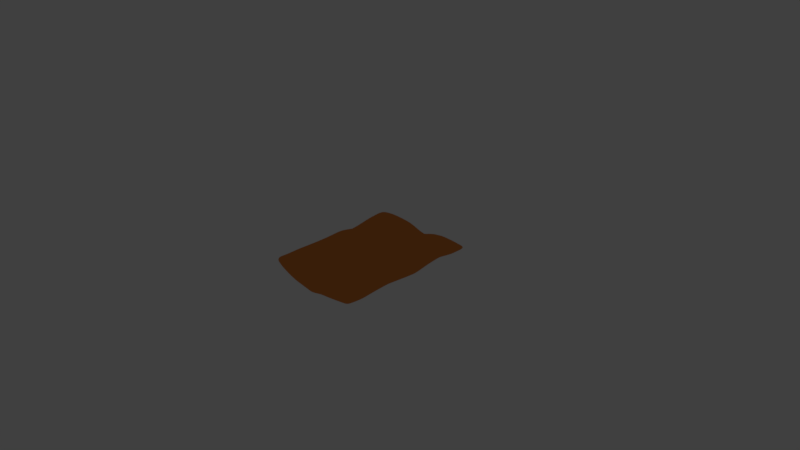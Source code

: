 # Source: blend.blend  (saved by Blender 2.79.0; exported with 4.5.12 LTS)
import bpy
from mathutils import Matrix  # noqa: F401  (used for matrix-valued properties, if any)

bpy.ops.wm.read_factory_settings(use_empty=True)
scene = bpy.context.scene
scene.name = 'Scene'

# ---- collections
col_collection_1 = bpy.data.collections.new('Collection 1'); scene.collection.children.link(col_collection_1)
col_collection_20 = bpy.data.collections.new('Collection 20'); scene.collection.children.link(col_collection_20)
col_collection_20.hide_render = True
col_collection_20.hide_viewport = True

# ---- materials (node trees are filled in below, after node groups)
mat_material_001 = bpy.data.materials.new('Material.001')
mat_material_001.alpha_threshold = 0.0
mat_material_001.use_transparent_shadow = False
mat_material_001.diffuse_color = (0.8, 0.2586, 0.05606, 1.0)
mat_material_001.roughness = 0.5

# ---- material node trees

# ---- world
world_world = bpy.data.worlds.new('World'); scene.world = world_world
world_world.color = (0.05088, 0.05088, 0.05088)
world_world.use_sun_shadow = False
world_world.sun_shadow_jitter_overblur = 0.0
world_world.cycles.sampling_method = 'MANUAL'

# ---- cameras
cam_camera = bpy.data.cameras.new('Camera')
cam_camera.clip_end = 100.0
cam_camera.lens = 35.0
cam_camera.sensor_width = 32.0
cam_camera.sensor_height = 18.0
cam_camera.ortho_scale = 7.314
cam_camera.dof.focus_distance = 0.0
cam_camera.dof.aperture_fstop = 128.0

# ---- lights
light_lamp = bpy.data.lights.new('Lamp', 'POINT')
light_lamp.transmission_factor = 0.0
light_lamp.cutoff_distance = 30.0
light_lamp.energy = 100.0
light_lamp.shadow_buffer_clip_start = 1.001
light_lamp.shadow_soft_size = 0.1
light_lamp.shadow_maximum_resolution = 0.006
light_lamp.use_absolute_resolution = True

# ---- meshes
me_grid = bpy.data.meshes.new('Grid')
me_grid.from_pydata([(-0.9652, -0.9144, 0.01991), (-0.7551, -0.9505, -0.01921), (-0.4909, -1.002, -0.04163), (-0.3218, -1.006, -0.07252), (-0.1075, -1.012, -0.06598), (0.1092, -1.009, -0.09583), (0.2877, -0.9999, -0.06634), (0.5135, -0.993, -0.04244), (0.7218, -0.9923, -0.03614), (0.9257, -0.9792, 0.002796), (-0.9723, -0.7328, -0.009259), (-0.6739, -0.7588, 0.1491), (-0.4591, -0.7676, 0.1503), (-0.2697, -0.7841, 0.142), (-0.09038, -0.8049, 0.1371), (0.1147, -0.7908, 0.08028), (0.3126, -0.7671, 0.1037), (0.5061, -0.7461, 0.1519), (0.7083, -0.7599, 0.1396), (0.9436, -0.7327, 0.01872), (-0.9603, -0.5268, -0.0297), (-0.6623, -0.545, 0.151), (-0.4581, -0.5786, 0.2308), (-0.2748, -0.6016, 0.2377), (-0.1003, -0.6256, 0.2421), (0.1086, -0.6076, 0.1811), (0.3095, -0.5762, 0.196), (0.5091, -0.5261, 0.1887), (0.7059, -0.5235, 0.1667), (0.9412, -0.5168, 0.02659), (-0.9695, -0.3305, -0.08817), (-0.6765, -0.3391, 0.142), (-0.4796, -0.3793, 0.2363), (-0.3017, -0.4227, 0.3361), (-0.1142, -0.4425, 0.3324), (0.1023, -0.4315, 0.2698), (0.3173, -0.3766, 0.2187), (0.5133, -0.32, 0.1963), (0.7134, -0.2948, 0.1769), (0.9417, -0.3073, 0.04371), (-0.9727, -0.1171, -0.09566), (-0.7016, -0.1375, 0.136), (-0.5109, -0.181, 0.2394), (-0.3257, -0.2203, 0.3309), (-0.123, -0.2382, 0.3644), (0.1013, -0.2242, 0.3019), (0.3155, -0.1785, 0.2381), (0.5159, -0.1231, 0.1914), (0.7163, -0.08246, 0.1731), (0.9689, -0.08408, 0.03672), (-0.9977, 0.1053, -0.09706), (-0.7249, 0.08779, 0.08549), (-0.5212, 0.04673, 0.1908), (-0.337, 0.008887, 0.2788), (-0.1297, -0.003838, 0.3073), (0.09075, 0.0114, 0.2647), (0.2989, 0.05923, 0.1869), (0.5027, 0.1103, 0.1515), (0.7154, 0.1221, 0.1474), (0.9659, 0.1397, 0.02375), (-1.01, 0.3207, -0.07296), (-0.7289, 0.3039, 0.1123), (-0.5194, 0.268, 0.21), (-0.317, 0.2544, 0.2388), (-0.1269, 0.2424, 0.2589), (0.07709, 0.2717, 0.1769), (0.2719, 0.3032, 0.1692), (0.4776, 0.3512, 0.1715), (0.6968, 0.3641, 0.1796), (0.95, 0.3435, 0.05809), (-1.014, 0.5468, -0.05264), (-0.73, 0.515, 0.1619), (-0.5041, 0.5032, 0.2003), (-0.3031, 0.4964, 0.2098), (-0.122, 0.4961, 0.1889), (0.07191, 0.5344, 0.1268), (0.2682, 0.5665, 0.1354), (0.4733, 0.5846, 0.1804), (0.686, 0.5903, 0.2035), (0.9385, 0.5796, 0.08213), (-0.9838, 0.7717, -0.007648), (-0.7374, 0.7324, 0.1806), (-0.5094, 0.7258, 0.2067), (-0.2932, 0.7322, 0.181), (-0.09187, 0.7422, 0.1342), (0.1102, 0.7684, 0.08714), (0.295, 0.7904, 0.1018), (0.4853, 0.8044, 0.1558), (0.6976, 0.8081, 0.1778), (0.9505, 0.8046, 0.04521), (-0.9752, 0.9931, 0.00728), (-0.7525, 0.9764, 0.04194), (-0.4909, 0.9671, 0.0448), (-0.2689, 0.9725, 0.03329), (-0.0545, 0.9945, -0.03955), (0.1189, 1.014, -0.07755), (0.3089, 1.03, -0.0584), (0.5255, 1.035, -0.03415), (0.7235, 1.039, 0.00711), (0.9353, 1.033, 0.01529), (-0.9684, -0.7079, -0.06695), (-0.9394, -0.9503, -0.02598), (-0.735, -0.9791, -0.06592), (-0.7452, -0.7483, -0.0959), (-0.517, -0.9785, -0.1132), (-0.5429, -0.7562, -0.09988), (-0.3064, -0.9906, -0.1301), (-0.3526, -0.7724, -0.1092), (-0.08731, -1.01, -0.1316), (-0.169, -0.7932, -0.1133), (0.1063, -1.013, -0.1429), (0.06013, -0.7847, -0.1496), (0.3012, -0.9861, -0.1181), (0.2875, -0.7591, -0.125), (0.517, -0.9781, -0.1056), (0.4835, -0.72, -0.1416), (0.7311, -0.9743, -0.07249), (0.7187, -0.7165, -0.1095), (0.9773, -0.9968, -0.02996), (0.948, -0.7392, -0.06706), (-0.9785, -0.4971, -0.09067), (0.9391, -0.5124, -0.04616), (-0.9941, -0.3083, -0.1352), (0.9551, -0.2996, -0.01351), (-1.014, -0.08444, -0.1718), (0.9577, -0.08139, -0.0324), (-1.011, 0.1159, -0.1746), (0.9686, 0.1419, -0.04076), (-0.9796, 0.3249, -0.1585), (-0.7731, 0.3131, -0.1238), (0.957, 0.3597, -0.003321), (-0.9681, 0.5382, -0.1232), (-0.7365, 0.5216, -0.05886), (0.2802, 0.5538, -0.1303), (0.4852, 0.5472, -0.1545), (0.6966, 0.5716, -0.08128), (0.9327, 0.6017, 0.007838), (-0.9617, 0.7533, -0.09474), (-0.7261, 0.7382, -0.03463), (0.3075, 0.7777, -0.1636), (0.4945, 0.7759, -0.1386), (0.7082, 0.7894, -0.107), (0.943, 0.8169, -0.0244), (-0.9893, 0.9947, -0.04531), (-0.747, 0.9782, -0.008004), (-0.5061, 0.9728, 0.004076), (-0.2838, 0.9697, -0.0192), (-0.07971, 0.9865, -0.08056), (0.1235, 1.004, -0.1315), (0.311, 1.026, -0.1078), (0.5242, 1.033, -0.07001), (0.7283, 1.031, -0.06008), (0.9484, 1.027, -0.02134), (-0.4465, -0.6125, -0.1726), (-0.6201, -0.5616, -0.1634), (-0.2472, -0.6294, -0.1755), (0.01607, -0.613, -0.1502), (0.2496, -0.5775, -0.1583), (-0.6842, -0.3619, -0.1855), (-0.4927, -0.4242, -0.1823), (-0.335, -0.4253, -0.1726), (-0.08436, -0.415, -0.1416), (0.2047, -0.3648, -0.164), (-0.702, -0.1722, -0.2304), (-0.5326, -0.1499, -0.2239), (-0.3578, -0.1924, -0.2119), (-0.13, -0.1928, -0.197), (-0.6701, 0.08723, -0.2395), (-0.5026, 0.05315, -0.2452), (-0.3117, 0.04149, -0.223), (-0.09299, 0.03971, -0.2157), (-0.6173, 0.2962, -0.1852), (-0.4247, 0.2778, -0.2121), (-0.243, 0.2664, -0.1953), (0.001811, 0.3118, -0.2087), (0.4628, -0.5199, -0.1365), (0.6975, -0.5092, -0.1146), (0.4447, -0.3117, -0.14), (0.7018, -0.2904, -0.1362), (0.1393, -0.1631, -0.1401), (0.4319, -0.1137, -0.1509), (0.6974, -0.07754, -0.1431), (0.1867, 0.07062, -0.1671), (0.469, 0.1164, -0.1712), (0.7095, 0.1436, -0.1472), (0.2192, 0.3106, -0.1612), (0.4744, 0.355, -0.1383), (0.7008, 0.3671, -0.1263), (-0.8025, -0.5229, -0.1429), (-0.8422, -0.3152, -0.1559), (-0.8364, -0.1054, -0.2162), (-0.8066, 0.1097, -0.222), (-0.5361, 0.5012, -0.1163), (-0.3403, 0.4949, -0.1092), (-0.1598, 0.4951, -0.1317), (0.06256, 0.5314, -0.1827), (-0.5074, 0.7216, -0.09642), (-0.2913, 0.728, -0.1221), (-0.0877, 0.7523, -0.1223), (0.1065, 0.7943, -0.1673), (0.000829, -1.01, -0.0809), (0.01218, -0.7979, 0.1087), (0.004151, -0.6166, 0.2116), (-0.005931, -0.437, 0.3011), (-0.01084, -0.2312, 0.3332), (-0.01948, 0.003779, 0.286), (-0.0249, 0.257, 0.2179), (-0.02503, 0.5152, 0.1579), (0.009151, 0.7553, 0.1107), (0.0322, 1.004, -0.05855), (0.009503, -1.011, -0.1373), (-0.05444, -0.7889, -0.1314), (0.02189, 0.995, -0.106), (-0.1156, -0.6212, -0.1628), (-0.2097, -0.4202, -0.1571), (-0.2439, -0.1926, -0.2044), (-0.2024, 0.0406, -0.2194), (-0.1206, 0.2891, -0.202), (-0.04863, 0.5133, -0.1572), (0.009376, 0.7733, -0.1448), (0.1984, -1.004, -0.08108), (0.2137, -0.779, 0.09201), (0.209, -0.5919, 0.1885), (0.2098, -0.404, 0.2443), (0.2084, -0.2013, 0.27), (0.1948, 0.03531, 0.2258), (0.1745, 0.2874, 0.1731), (0.17, 0.5504, 0.1311), (0.2026, 0.7794, 0.09448), (0.2139, 1.022, -0.06798), (0.2037, -0.9994, -0.1305), (0.1738, -0.7719, -0.1373), (0.207, 0.786, -0.1655), (0.2172, 1.015, -0.1197), (0.1328, -0.5953, -0.1542), (0.06016, -0.3899, -0.1528), (0.00468, -0.178, -0.1685), (0.04687, 0.05517, -0.1914), (0.1105, 0.3112, -0.1849), (0.1714, 0.5426, -0.1565), (0.4006, -0.9964, -0.05439), (0.4093, -0.7566, 0.1278), (0.4093, -0.5512, 0.1923), (0.4153, -0.3483, 0.2075), (0.4157, -0.1508, 0.2148), (0.4008, 0.08476, 0.1692), (0.3748, 0.3272, 0.1703), (0.3707, 0.5755, 0.1579), (0.3901, 0.7974, 0.1288), (0.4172, 1.033, -0.04628), (0.4091, -0.9821, -0.1118), (0.3855, -0.7396, -0.1333), (0.3827, 0.5505, -0.1424), (0.401, 0.7768, -0.1511), (0.4176, 1.029, -0.08891), (0.3247, -0.3383, -0.152), (0.3562, -0.5487, -0.1474), (0.2856, -0.1384, -0.1455), (0.3279, 0.09349, -0.1691), (0.3468, 0.3328, -0.1497), (0.6176, -0.9927, -0.03929), (0.6072, -0.753, 0.1458), (0.6075, -0.5248, 0.1777), (0.6133, -0.3074, 0.1866), (0.6161, -0.1028, 0.1823), (0.609, 0.1162, 0.1494), (0.5872, 0.3576, 0.1755), (0.5796, 0.5874, 0.192), (0.5914, 0.8063, 0.1668), (0.6245, 1.037, -0.01352), (0.624, -0.9762, -0.08905), (0.6011, -0.7182, -0.1255), (0.5909, 0.5594, -0.1179), (0.6014, 0.7827, -0.1228), (0.6262, 1.032, -0.06505), (0.5802, -0.5146, -0.1256), (0.5732, -0.301, -0.1381), (0.5647, -0.09564, -0.147), (0.5893, 0.13, -0.1592), (0.5876, 0.361, -0.1323), (0.8238, -0.9858, -0.01667), (0.8259, -0.7463, 0.07917), (0.8236, -0.5201, 0.09667), (0.8275, -0.301, 0.1103), (0.8426, -0.08327, 0.1049), (0.8406, 0.1309, 0.08556), (0.8234, 0.3538, 0.1188), (0.8122, 0.585, 0.1428), (0.8241, 0.8064, 0.1115), (0.8294, 1.036, 0.0112), (0.8542, -0.9855, -0.05123), (0.8334, -0.7278, -0.08827), (0.8284, -0.295, -0.07487), (0.8183, -0.5108, -0.0804), (0.8147, 0.5867, -0.03672), (0.8256, 0.8032, -0.06568), (0.8383, 1.029, -0.04071), (0.8275, -0.07947, -0.08774), (0.839, 0.1428, -0.09396), (0.8289, 0.3634, -0.0648), (-0.2147, -1.009, -0.06925), (-0.18, -0.7945, 0.1396), (-0.1875, -0.6136, 0.2399), (-0.2079, -0.4326, 0.3342), (-0.2243, -0.2292, 0.3477), (-0.2334, 0.002525, 0.2931), (-0.2219, 0.2484, 0.2488), (-0.2126, 0.4963, 0.1994), (-0.1925, 0.7372, 0.1576), (-0.1617, 0.9835, -0.003133), (-0.1969, -1.0, -0.1309), (-0.2608, -0.7828, -0.1112), (-0.1817, 0.9781, -0.04988), (-0.3468, -0.621, -0.174), (-0.4139, -0.4247, -0.1775), (-0.4452, -0.1711, -0.2179), (-0.4071, 0.04732, -0.2341), (-0.3339, 0.2721, -0.2037), (-0.2501, 0.495, -0.1205), (-0.1895, 0.7402, -0.1222), (-0.4063, -1.004, -0.05707), (-0.3644, -0.7758, 0.1461), (-0.3665, -0.5901, 0.2343), (-0.3907, -0.401, 0.2862), (-0.4183, -0.2006, 0.2852), (-0.4291, 0.02781, 0.2348), (-0.4182, 0.2612, 0.2244), (-0.4036, 0.4998, 0.2051), (-0.4013, 0.729, 0.1939), (-0.3799, 0.9698, 0.03904), (-0.4117, -0.9845, -0.1217), (-0.4477, -0.7643, -0.1045), (-0.3949, 0.9712, -0.007561), (-0.5333, -0.5871, -0.168), (-0.5885, -0.3931, -0.1839), (-0.6173, -0.161, -0.2272), (-0.5863, 0.07019, -0.2423), (-0.521, 0.287, -0.1987), (-0.4382, 0.4981, -0.1128), (-0.3993, 0.7248, -0.1093), (-0.623, -0.9761, -0.03042), (-0.5665, -0.7632, 0.1497), (-0.5602, -0.5618, 0.1909), (-0.5781, -0.3592, 0.1891), (-0.6062, -0.1592, 0.1877), (-0.623, 0.06726, 0.1382), (-0.6242, 0.2859, 0.1612), (-0.6171, 0.5091, 0.1811), (-0.6234, 0.7291, 0.1937), (-0.6217, 0.9717, 0.04337), (-0.626, -0.9788, -0.08958), (-0.644, -0.7522, -0.09789), (-0.6363, 0.5114, -0.0876), (-0.6168, 0.7299, -0.06553), (-0.6265, 0.9755, -0.001964), (-0.7113, -0.5422, -0.1531), (-0.7632, -0.3386, -0.1707), (-0.7692, -0.1388, -0.2233), (-0.6952, 0.3046, -0.1545), (-0.7384, 0.09847, -0.2307), (-0.8602, -0.9325, 0.0003483), (-0.8231, -0.7458, 0.06991), (-0.8113, -0.5359, 0.06067), (-0.823, -0.3348, 0.0269), (-0.8372, -0.1273, 0.02017), (-0.8613, 0.09653, -0.005789), (-0.8696, 0.3123, 0.01966), (-0.8722, 0.5309, 0.05462), (-0.8606, 0.752, 0.08648), (-0.8639, 0.9848, 0.02461), (-0.8372, -0.9647, -0.04595), (-0.8568, -0.7281, -0.08143), (-0.8905, -0.51, -0.1168), (-0.9182, -0.3118, -0.1455), (-0.9253, -0.0949, -0.194), (-0.909, 0.1128, -0.1983), (-0.8764, 0.319, -0.1411), (-0.8523, 0.5299, -0.09103), (-0.8439, 0.7458, -0.06469), (-0.8681, 0.9865, -0.02666), (-0.9688, -0.8236, 0.005325), (-0.7145, -0.8547, 0.06493), (-0.475, -0.8846, 0.05433), (-0.2957, -0.8949, 0.03475), (-0.09896, -0.9084, 0.03556), (0.112, -0.8999, -0.007773), (0.3001, -0.8835, 0.0187), (0.5098, -0.8695, 0.05473), (0.7151, -0.8761, 0.05174), (0.9346, -0.856, 0.01076), (-0.9539, -0.8291, -0.04647), (-0.7401, -0.8637, -0.08091), (-0.5299, -0.8673, -0.1066), (-0.3295, -0.8815, -0.1196), (-0.1282, -0.9014, -0.1225), (0.08323, -0.8987, -0.1463), (0.2943, -0.8726, -0.1215), (0.5003, -0.849, -0.1236), (0.7249, -0.8454, -0.09098), (0.9626, -0.868, -0.04851), (-0.02247, -0.9001, -0.1344), (0.006505, -0.9042, 0.01389), (0.1888, -0.8857, -0.1339), (0.2061, -0.8917, 0.005463), (0.3973, -0.8608, -0.1226), (0.4049, -0.8765, 0.03671), (0.6126, -0.8472, -0.1073), (0.6124, -0.8728, 0.05323), (0.8438, -0.8567, -0.06975), (0.8249, -0.866, 0.03125), (-0.2288, -0.8915, -0.121), (-0.1974, -0.9016, 0.03515), (-0.4297, -0.8744, -0.1131), (-0.3854, -0.8898, 0.04454), (-0.635, -0.8655, -0.09374), (-0.5948, -0.8697, 0.05963), (-0.847, -0.8464, -0.06369), (-0.8417, -0.8391, 0.03513), (-0.9663, -0.6298, -0.01948), (-0.6681, -0.6519, 0.1501), (-0.4586, -0.6731, 0.1906), (-0.2723, -0.6928, 0.1898), (-0.09532, -0.7152, 0.1896), (0.1117, -0.6992, 0.1307), (0.311, -0.6717, 0.1499), (0.5076, -0.6361, 0.1703), (0.7071, -0.6417, 0.1532), (0.9424, -0.6248, 0.02266), (-0.9734, -0.6025, -0.07881), (0.0381, -0.6988, -0.1499), (0.2686, -0.6683, -0.1416), (0.4732, -0.6199, -0.139), (0.9436, -0.6258, -0.05661), (0.7081, -0.6129, -0.1121), (-0.7738, -0.6356, -0.1194), (-0.5815, -0.6589, -0.1316), (-0.3996, -0.6924, -0.1409), (-0.2081, -0.7113, -0.1444), (-0.08499, -0.7051, -0.1471), (0.008166, -0.7072, 0.1601), (0.1533, -0.6836, -0.1458), (0.2113, -0.6854, 0.1403), (0.3709, -0.6441, -0.1403), (0.4093, -0.6539, 0.1601), (0.5906, -0.6164, -0.1255), (0.6074, -0.6389, 0.1617), (0.8258, -0.6193, -0.08433), (0.8248, -0.6332, 0.08792), (-0.3038, -0.7019, -0.1426), (-0.1838, -0.704, 0.1897), (-0.4905, -0.6757, -0.1363), (-0.3654, -0.683, 0.1902), (-0.6776, -0.6472, -0.1255), (-0.5634, -0.6625, 0.1703), (-0.8736, -0.6191, -0.09909), (-0.8172, -0.6408, 0.06529), (-0.9649, -0.4287, -0.05894), (-0.6694, -0.442, 0.1465), (-0.4689, -0.4789, 0.2336), (-0.2883, -0.5121, 0.2869), (-0.1072, -0.534, 0.2873), (0.1054, -0.5195, 0.2254), (0.3134, -0.4764, 0.2073), (0.5112, -0.423, 0.1925), (0.7096, -0.4091, 0.1718), (0.9414, -0.4121, 0.03515), (-0.9863, -0.4027, -0.1129), (0.9471, -0.406, -0.02984), (-0.6521, -0.4618, -0.1744), (-0.4696, -0.5183, -0.1775), (-0.2911, -0.5273, -0.1741), (-0.03414, -0.514, -0.1459), (0.2271, -0.4712, -0.1611), (0.4537, -0.4158, -0.1382), (0.6996, -0.3998, -0.1254), (-0.8224, -0.419, -0.1494), (-0.1626, -0.5207, -0.16), (-0.00089, -0.5268, 0.2564), (0.0965, -0.4926, -0.1535), (0.2094, -0.498, 0.2164), (0.3404, -0.4435, -0.1497), (0.4123, -0.4497, 0.1999), (0.5767, -0.4078, -0.1318), (0.6104, -0.4161, 0.1822), (0.8234, -0.4029, -0.07763), (0.8255, -0.4106, 0.1035), (-0.3804, -0.5228, -0.1758), (-0.1977, -0.5231, 0.2871), (-0.5609, -0.4901, -0.176), (-0.3786, -0.4955, 0.2602), (-0.7373, -0.4404, -0.1619), (-0.5691, -0.4605, 0.19), (-0.9043, -0.4109, -0.1311), (-0.8171, -0.4353, 0.04378), (-0.9711, -0.2238, -0.09191), (-0.689, -0.2383, 0.139), (-0.4953, -0.2801, 0.2379), (-0.3137, -0.3215, 0.3335), (-0.1186, -0.3403, 0.3484), (0.1018, -0.3279, 0.2859), (0.3164, -0.2775, 0.2284), (0.5146, -0.2216, 0.1938), (0.7148, -0.1886, 0.175), (0.9553, -0.1957, 0.04022), (-1.004, -0.1964, -0.1535), (0.9564, -0.1905, -0.02296), (-0.6931, -0.2671, -0.2079), (-0.5127, -0.287, -0.2031), (-0.3464, -0.3088, -0.1922), (-0.1072, -0.3039, -0.1693), (0.4383, -0.2127, -0.1455), (0.6996, -0.184, -0.1397), (0.172, -0.264, -0.152), (-0.8393, -0.2103, -0.186), (-0.2268, -0.3064, -0.1808), (-0.008383, -0.3341, 0.3171), (0.03242, -0.284, -0.1606), (0.2091, -0.3027, 0.2571), (0.3051, -0.2383, -0.1487), (0.4155, -0.2495, 0.2111), (0.5689, -0.1983, -0.1426), (0.6147, -0.2051, 0.1844), (0.828, -0.1872, -0.08131), (0.835, -0.1922, 0.1076), (-0.4295, -0.2979, -0.1977), (-0.2161, -0.3309, 0.341), (-0.6029, -0.277, -0.2055), (-0.4045, -0.3008, 0.2857), (-0.7662, -0.2387, -0.197), (-0.5921, -0.2592, 0.1884), (-0.9217, -0.2033, -0.1697), (-0.8301, -0.2311, 0.02353), (-0.9852, -0.005904, -0.09636), (-0.7132, -0.02486, 0.1107), (-0.516, -0.06712, 0.2151), (-0.3313, -0.1057, 0.3049), (-0.1263, -0.121, 0.3359), (0.09602, -0.1064, 0.2833), (0.3072, -0.05961, 0.2125), (0.5093, -0.006414, 0.1714), (0.7158, 0.01982, 0.1602), (0.9674, 0.02782, 0.03024), (-1.013, 0.01574, -0.1732), (0.9631, 0.03023, -0.03658), (-0.686, -0.04247, -0.2349), (-0.5176, -0.04836, -0.2346), (-0.3348, -0.07545, -0.2174), (-0.1115, -0.07657, -0.2063), (0.163, -0.04625, -0.1536), (0.4505, 0.001314, -0.1611), (0.7035, 0.03305, -0.1451), (-0.8215, 0.002174, -0.2191), (-0.2231, -0.07601, -0.2119), (-0.01516, -0.1137, 0.3096), (0.02578, -0.06141, -0.18), (0.2016, -0.08301, 0.2479), (0.3067, -0.02247, -0.1573), (0.4083, -0.03301, 0.192), (0.577, 0.01718, -0.1531), (0.6126, 0.006701, 0.1658), (0.8333, 0.03164, -0.09085), (0.8416, 0.02382, 0.09523), (-0.4262, -0.06191, -0.226), (-0.2288, -0.1133, 0.3204), (-0.6018, -0.04541, -0.2348), (-0.4237, -0.0864, 0.26), (-0.7538, -0.02015, -0.227), (-0.6146, -0.04599, 0.1629), (-0.9171, 0.008959, -0.1961), (-0.8492, -0.01538, 0.007188), (-1.004, 0.213, -0.08501), (-0.7269, 0.1958, 0.09889), (-0.5203, 0.1574, 0.2004), (-0.327, 0.1317, 0.2588), (-0.1283, 0.1193, 0.2831), (0.08392, 0.1415, 0.2208), (0.2854, 0.1812, 0.178), (0.4902, 0.2307, 0.1615), (0.7061, 0.2431, 0.1635), (0.9579, 0.2416, 0.04092), (-0.9955, 0.2204, -0.1666), (0.9628, 0.2508, -0.02204), (-0.6437, 0.1917, -0.2123), (-0.4636, 0.1655, -0.2287), (-0.2774, 0.1539, -0.2092), (-0.04559, 0.1758, -0.2122), (0.203, 0.1906, -0.1641), (0.4717, 0.2357, -0.1547), (0.7052, 0.2554, -0.1367), (-0.7899, 0.2114, -0.1729), (-0.1615, 0.1648, -0.2107), (-0.02219, 0.1304, 0.252), (0.07869, 0.1832, -0.1882), (0.1847, 0.1614, 0.1994), (0.3373, 0.2131, -0.1594), (0.3878, 0.206, 0.1698), (0.5884, 0.2455, -0.1457), (0.5981, 0.2369, 0.1625), (0.834, 0.2531, -0.07938), (0.832, 0.2424, 0.1022), (-0.3705, 0.1597, -0.2189), (-0.2277, 0.1255, 0.2709), (-0.5537, 0.1786, -0.2205), (-0.4237, 0.1445, 0.2296), (-0.7168, 0.2016, -0.1926), (-0.6236, 0.1766, 0.1497), (-0.8927, 0.2159, -0.1697), (-0.8654, 0.2044, 0.006938), (-1.012, 0.4338, -0.0628), (-0.7295, 0.4094, 0.1371), (-0.5118, 0.3856, 0.2052), (-0.3101, 0.3754, 0.2243), (-0.1244, 0.3693, 0.2239), (0.0745, 0.403, 0.1519), (0.27, 0.4348, 0.1523), (0.4755, 0.4679, 0.176), (0.6914, 0.4772, 0.1915), (0.9442, 0.4616, 0.07011), (-0.9739, 0.4316, -0.1408), (-0.7548, 0.4173, -0.09131), (0.6987, 0.4693, -0.1038), (0.9448, 0.4807, 0.002259), (0.03218, 0.4216, -0.1957), (-0.2014, 0.3807, -0.1635), (-0.3825, 0.3864, -0.1607), (-0.5767, 0.3987, -0.1507), (0.4798, 0.4511, -0.1464), (0.2497, 0.4322, -0.1457), (-0.08462, 0.4012, -0.1796), (-0.02497, 0.3861, 0.1879), (0.1409, 0.4269, -0.1707), (0.1723, 0.4189, 0.1521), (0.3647, 0.4417, -0.1461), (0.3728, 0.4514, 0.1641), (0.5893, 0.4602, -0.1251), (0.5834, 0.4725, 0.1837), (0.8218, 0.475, -0.05076), (0.8178, 0.4694, 0.1308), (-0.292, 0.3835, -0.1621), (-0.2173, 0.3723, 0.2241), (-0.4796, 0.3926, -0.1557), (-0.4109, 0.3805, 0.2147), (-0.6658, 0.408, -0.121), (-0.6206, 0.3975, 0.1711), (-0.8643, 0.4245, -0.1161), (-0.8709, 0.4216, 0.03714), (-0.9991, 0.6593, -0.03014), (-0.7337, 0.6237, 0.1712), (-0.5067, 0.6145, 0.2035), (-0.2982, 0.6143, 0.1954), (-0.1069, 0.6192, 0.1616), (0.09104, 0.6514, 0.107), (0.2816, 0.6785, 0.1186), (0.4793, 0.6945, 0.1681), (0.6918, 0.6992, 0.1906), (0.9445, 0.6921, 0.06367), (-0.9649, 0.6458, -0.109), (-0.7313, 0.6299, -0.04675), (0.2938, 0.6657, -0.147), (0.4898, 0.6616, -0.1466), (0.7024, 0.6805, -0.09412), (0.9378, 0.7093, -0.008283), (-0.5218, 0.6114, -0.1064), (-0.3158, 0.6114, -0.1156), (-0.1238, 0.6237, -0.127), (0.08451, 0.6629, -0.175), (-0.01963, 0.6433, -0.151), (-0.007941, 0.6353, 0.1343), (0.1892, 0.6643, -0.161), (0.1863, 0.6649, 0.1128), (0.3918, 0.6636, -0.1468), (0.3804, 0.6865, 0.1434), (0.5961, 0.671, -0.1204), (0.5855, 0.6968, 0.1794), (0.8201, 0.6949, -0.0512), (0.8181, 0.6957, 0.1272), (-0.2198, 0.6176, -0.1213), (-0.2026, 0.6167, 0.1785), (-0.4188, 0.6114, -0.111), (-0.4025, 0.6144, 0.1995), (-0.6265, 0.6207, -0.07656), (-0.6202, 0.6191, 0.1874), (-0.8481, 0.6378, -0.07786), (-0.8664, 0.6415, 0.07055), (-0.9795, 0.8824, -0.0001839), (-0.745, 0.8544, 0.1113), (-0.5001, 0.8464, 0.1258), (-0.281, 0.8523, 0.1072), (-0.07319, 0.8684, 0.04733), (0.1145, 0.891, 0.004794), (0.3019, 0.9104, 0.02171), (0.5054, 0.9196, 0.06084), (0.7105, 0.9235, 0.09246), (0.9429, 0.9186, 0.03025), (-0.5067, 0.8472, -0.04617), (-0.9755, 0.874, -0.07003), (-0.7365, 0.8582, -0.02132), (-0.2875, 0.8488, -0.07065), (-0.08371, 0.8694, -0.1014), (0.115, 0.899, -0.1494), (0.3092, 0.9018, -0.1357), (0.5093, 0.9045, -0.1043), (0.7182, 0.9105, -0.08352), (0.9457, 0.9219, -0.02287), (0.01563, 0.8842, -0.1254), (0.02068, 0.8797, 0.02606), (0.2121, 0.9004, -0.1426), (0.2082, 0.9007, 0.01325), (0.4093, 0.9031, -0.12), (0.4036, 0.915, 0.04128), (0.6138, 0.9075, -0.09392), (0.6079, 0.9216, 0.07665), (0.832, 0.9162, -0.0532), (0.8267, 0.9211, 0.06135), (-0.1856, 0.8591, -0.08604), (-0.1771, 0.8604, 0.07724), (-0.3971, 0.848, -0.05841), (-0.3906, 0.8494, 0.1165), (-0.6216, 0.8527, -0.03375), (-0.6225, 0.8504, 0.1185), (-0.856, 0.8661, -0.04567), (-0.8622, 0.8684, 0.05555)], [], [(417, 381, 11, 361), (415, 382, 12, 341), (413, 383, 13, 321), (411, 384, 14, 301), (401, 385, 15, 201), (403, 386, 16, 221), (405, 387, 17, 241), (407, 388, 18, 261), (409, 389, 19, 281), (455, 419, 21, 362), (453, 420, 22, 342), (451, 421, 23, 322), (449, 422, 24, 302), (439, 423, 25, 202), (441, 424, 26, 222), (443, 425, 27, 242), (445, 426, 28, 262), (447, 427, 29, 282), (493, 457, 31, 363), (491, 458, 32, 343), (489, 459, 33, 323), (487, 460, 34, 303), (477, 461, 35, 203), (479, 462, 36, 223), (481, 463, 37, 243), (483, 464, 38, 263), (485, 465, 39, 283), (531, 495, 41, 364), (529, 496, 42, 344), (527, 497, 43, 324), (525, 498, 44, 304), (515, 499, 45, 204), (517, 500, 46, 224), (519, 501, 47, 244), (521, 502, 48, 264), (523, 503, 49, 284), (569, 533, 51, 365), (567, 534, 52, 345), (565, 535, 53, 325), (563, 536, 54, 305), (553, 537, 55, 205), (555, 538, 56, 225), (557, 539, 57, 245), (559, 540, 58, 265), (561, 541, 59, 285), (607, 571, 61, 366), (605, 572, 62, 346), (603, 573, 63, 326), (601, 574, 64, 306), (591, 575, 65, 206), (593, 576, 66, 226), (595, 577, 67, 246), (597, 578, 68, 266), (599, 579, 69, 286), (645, 609, 71, 367), (643, 610, 72, 347), (641, 611, 73, 327), (639, 612, 74, 307), (629, 613, 75, 207), (631, 614, 76, 227), (633, 615, 77, 247), (635, 616, 78, 267), (637, 617, 79, 287), (683, 647, 81, 368), (681, 648, 82, 348), (679, 649, 83, 328), (677, 650, 84, 308), (667, 651, 85, 208), (669, 652, 86, 228), (671, 653, 87, 248), (673, 654, 88, 268), (675, 655, 89, 288), (721, 685, 91, 369), (719, 686, 92, 349), (717, 687, 93, 329), (715, 688, 94, 309), (705, 689, 95, 209), (707, 690, 96, 229), (709, 691, 97, 249), (711, 692, 98, 269), (713, 693, 99, 289), (416, 371, 103, 391), (414, 351, 105, 392), (412, 331, 107, 393), (410, 311, 109, 394), (400, 211, 111, 395), (402, 231, 113, 396), (404, 251, 115, 397), (406, 271, 117, 398), (408, 291, 119, 399), (454, 428, 120, 372), (440, 234, 157, 430), (442, 430, 157, 256), (444, 275, 176, 433), (446, 293, 121, 432), (492, 475, 188, 372), (530, 513, 189, 373), (568, 551, 190, 374), (606, 589, 191, 375), (484, 293, 176, 474), (644, 377, 132, 619), (636, 621, 130, 299), (682, 378, 138, 657), (680, 662, 192, 352), (638, 318, 194, 623), (640, 338, 193, 624), (668, 239, 195, 665), (670, 253, 140, 659), (672, 273, 141, 660), (674, 295, 142, 661), (720, 379, 144, 696), (718, 353, 138, 696), (716, 332, 146, 697), (714, 312, 147, 698), (704, 699, 199, 219), (706, 233, 149, 700), (708, 254, 150, 701), (710, 274, 151, 702), (712, 296, 152, 703), (249, 254, 149, 96), (693, 703, 152, 99), (309, 312, 146, 93), (579, 581, 130, 69), (465, 467, 123, 39), (320, 330, 106, 3), (280, 290, 118, 9), (220, 230, 112, 6), (360, 370, 102, 1), (300, 310, 108, 4), (289, 296, 151, 98), (229, 233, 148, 95), (617, 621, 136, 79), (503, 505, 125, 49), (269, 274, 150, 97), (655, 661, 142, 89), (494, 504, 122, 30), (380, 390, 101, 0), (369, 379, 143, 90), (646, 656, 131, 70), (532, 542, 124, 40), (240, 250, 114, 7), (418, 428, 100, 10), (200, 210, 110, 5), (340, 350, 104, 2), (260, 270, 116, 8), (329, 332, 145, 92), (684, 695, 137, 80), (570, 580, 126, 50), (456, 466, 120, 20), (389, 399, 119, 19), (209, 212, 147, 94), (349, 354, 144, 91), (608, 618, 128, 60), (541, 543, 127, 59), (427, 432, 121, 29), (488, 334, 159, 469), (486, 314, 160, 470), (476, 214, 161, 471), (478, 235, 162, 472), (526, 335, 164, 507), (524, 315, 165, 508), (514, 215, 166, 509), (564, 336, 168, 545), (562, 316, 169, 546), (552, 216, 170, 547), (602, 337, 172, 583), (600, 317, 173, 584), (590, 217, 174, 585), (480, 473, 175, 256), (482, 276, 178, 474), (518, 257, 180, 510), (516, 509, 166, 236), (520, 277, 181, 511), (554, 548, 179, 236), (556, 258, 183, 549), (558, 278, 184, 550), (592, 586, 182, 237), (594, 259, 186, 587), (596, 279, 187, 588), (452, 355, 154, 435), (450, 333, 153, 436), (448, 313, 155, 437), (438, 213, 156, 429), (490, 355, 188, 475), (528, 356, 189, 513), (566, 357, 190, 551), (604, 359, 191, 589), (678, 339, 197, 663), (676, 319, 198, 664), (666, 219, 199, 665), (642, 352, 192, 625), (522, 292, 178, 511), (560, 297, 181, 550), (598, 298, 184, 588), (634, 626, 134, 272), (632, 626, 186, 259), (630, 239, 133, 627), (628, 217, 173, 623), (622, 174, 217, 628), (664, 198, 219, 666), (437, 155, 213, 438), (584, 173, 217, 590), (546, 169, 216, 552), (508, 165, 215, 514), (470, 160, 214, 476), (95, 148, 212, 209), (4, 108, 210, 200), (698, 704, 219, 198), (394, 109, 211, 400), (688, 705, 209, 94), (650, 667, 208, 84), (612, 629, 207, 74), (574, 591, 206, 64), (536, 553, 205, 54), (498, 515, 204, 44), (460, 477, 203, 34), (422, 439, 202, 24), (384, 401, 201, 14), (622, 195, 239, 630), (585, 592, 237, 170), (547, 554, 236, 166), (512, 516, 236, 179), (471, 161, 235, 478), (96, 149, 233, 229), (5, 110, 230, 220), (699, 148, 233, 706), (658, 133, 239, 668), (429, 156, 234, 440), (395, 111, 231, 402), (689, 707, 229, 95), (651, 669, 228, 85), (613, 631, 227, 75), (575, 593, 226, 65), (537, 555, 225, 55), (499, 517, 224, 45), (461, 479, 223, 35), (423, 441, 222, 25), (385, 403, 221, 15), (627, 632, 259, 185), (586, 185, 259, 594), (548, 182, 258, 556), (512, 179, 257, 518), (472, 480, 256, 157), (6, 112, 250, 240), (97, 150, 254, 249), (700, 149, 254, 708), (658, 139, 253, 670), (431, 442, 256, 175), (396, 113, 251, 404), (690, 709, 249, 96), (652, 671, 248, 86), (614, 633, 247, 76), (576, 595, 246, 66), (538, 557, 245, 56), (500, 519, 244, 46), (462, 481, 243, 36), (424, 443, 242, 26), (386, 405, 241, 16), (620, 634, 272, 135), (587, 186, 279, 596), (549, 183, 278, 558), (510, 180, 277, 520), (473, 177, 276, 482), (7, 114, 270, 260), (98, 151, 274, 269), (701, 150, 274, 710), (659, 140, 273, 672), (431, 175, 275, 444), (397, 115, 271, 406), (691, 711, 269, 97), (653, 673, 268, 87), (615, 635, 267, 77), (577, 597, 266, 67), (539, 559, 265, 57), (501, 521, 264, 47), (463, 483, 263, 37), (425, 445, 262, 27), (387, 407, 261, 17), (581, 127, 298, 598), (543, 125, 297, 560), (505, 123, 292, 522), (99, 152, 296, 289), (8, 116, 290, 280), (702, 151, 296, 712), (660, 141, 295, 674), (620, 636, 299, 187), (467, 121, 293, 484), (433, 176, 293, 446), (398, 117, 291, 408), (692, 713, 289, 98), (654, 675, 288, 88), (616, 637, 287, 78), (578, 599, 286, 68), (540, 561, 285, 58), (502, 523, 284, 48), (464, 485, 283, 38), (426, 447, 282, 28), (388, 409, 281, 18), (663, 197, 319, 676), (436, 153, 313, 448), (583, 172, 317, 600), (545, 168, 316, 562), (507, 164, 315, 524), (469, 159, 314, 486), (3, 106, 310, 300), (94, 147, 312, 309), (697, 146, 312, 714), (624, 193, 318, 638), (393, 107, 311, 410), (687, 715, 309, 93), (649, 677, 308, 83), (611, 639, 307, 73), (573, 601, 306, 63), (535, 563, 305, 53), (497, 525, 304, 43), (459, 487, 303, 33), (421, 449, 302, 23), (383, 411, 301, 13), (662, 196, 339, 678), (435, 154, 333, 450), (582, 171, 337, 602), (544, 167, 336, 564), (506, 163, 335, 526), (468, 158, 334, 488), (93, 146, 332, 329), (2, 104, 330, 320), (694, 145, 332, 716), (625, 192, 338, 640), (392, 105, 331, 412), (686, 717, 329, 92), (648, 679, 328, 82), (610, 641, 327, 72), (572, 603, 326, 62), (534, 565, 325, 52), (496, 527, 324, 42), (458, 489, 323, 32), (420, 451, 322, 22), (382, 413, 321, 12), (619, 132, 352, 642), (582, 167, 359, 604), (544, 163, 357, 566), (506, 158, 356, 528), (468, 154, 355, 490), (434, 188, 355, 452), (92, 145, 354, 349), (1, 102, 350, 340), (694, 196, 353, 718), (657, 680, 352, 132), (391, 103, 351, 414), (685, 719, 349, 91), (647, 681, 348, 81), (609, 643, 347, 71), (571, 605, 346, 61), (533, 567, 345, 51), (495, 529, 344, 41), (457, 491, 343, 31), (419, 453, 342, 21), (381, 415, 341, 11), (91, 144, 379, 369), (0, 101, 370, 360), (695, 143, 379, 720), (656, 137, 378, 682), (618, 131, 377, 644), (580, 606, 375, 126), (542, 568, 374, 124), (504, 530, 373, 122), (466, 492, 372, 120), (434, 454, 372, 188), (390, 100, 371, 416), (684, 721, 369, 90), (646, 683, 368, 80), (608, 645, 367, 70), (570, 607, 366, 60), (532, 569, 365, 50), (494, 531, 364, 40), (456, 493, 363, 30), (418, 455, 362, 20), (380, 417, 361, 10), (0, 360, 417, 380), (101, 390, 416, 370), (1, 340, 415, 381), (102, 391, 414, 350), (2, 320, 413, 382), (104, 392, 412, 330), (3, 300, 411, 383), (106, 393, 410, 310), (8, 280, 409, 388), (116, 398, 408, 290), (7, 260, 407, 387), (114, 397, 406, 270), (6, 240, 405, 386), (112, 396, 404, 250), (5, 220, 403, 385), (110, 395, 402, 230), (4, 200, 401, 384), (108, 394, 400, 210), (9, 118, 399, 389), (10, 100, 390, 380), (290, 408, 399, 118), (270, 406, 398, 116), (250, 404, 397, 114), (230, 402, 396, 112), (210, 400, 395, 110), (310, 410, 394, 108), (330, 412, 393, 106), (350, 414, 392, 104), (370, 416, 391, 102), (280, 9, 389, 409), (260, 8, 388, 407), (240, 7, 387, 405), (220, 6, 386, 403), (200, 5, 385, 401), (300, 4, 384, 411), (320, 3, 383, 413), (340, 2, 382, 415), (360, 1, 381, 417), (10, 361, 455, 418), (103, 371, 454, 434), (11, 341, 453, 419), (103, 434, 452, 351), (12, 321, 451, 420), (105, 435, 450, 331), (13, 301, 449, 421), (107, 436, 448, 311), (18, 281, 447, 426), (117, 433, 446, 291), (17, 261, 445, 425), (115, 431, 444, 271), (16, 241, 443, 424), (115, 251, 442, 431), (15, 221, 441, 423), (111, 429, 440, 231), (14, 201, 439, 422), (109, 437, 438, 211), (211, 438, 429, 111), (311, 448, 437, 109), (331, 450, 436, 107), (351, 452, 435, 105), (19, 119, 432, 427), (20, 120, 428, 418), (291, 446, 432, 119), (271, 444, 433, 117), (251, 113, 430, 442), (231, 440, 430, 113), (371, 100, 428, 454), (281, 19, 427, 447), (261, 18, 426, 445), (241, 17, 425, 443), (221, 16, 424, 441), (201, 15, 423, 439), (301, 14, 422, 449), (321, 13, 421, 451), (341, 12, 420, 453), (361, 11, 419, 455), (20, 362, 493, 456), (122, 373, 492, 466), (21, 342, 491, 457), (158, 468, 490, 356), (22, 322, 489, 458), (154, 468, 488, 333), (23, 302, 487, 459), (153, 469, 486, 313), (28, 282, 485, 464), (123, 467, 484, 292), (27, 262, 483, 463), (175, 473, 482, 275), (26, 242, 481, 462), (162, 255, 480, 472), (25, 222, 479, 461), (156, 471, 478, 234), (24, 202, 477, 460), (155, 470, 476, 213), (356, 490, 475, 189), (275, 482, 474, 176), (255, 177, 473, 480), (234, 478, 472, 157), (213, 476, 471, 156), (313, 486, 470, 155), (333, 488, 469, 153), (30, 122, 466, 456), (29, 121, 467, 465), (292, 484, 474, 178), (373, 189, 475, 492), (282, 29, 465, 485), (262, 28, 464, 483), (242, 27, 463, 481), (222, 26, 462, 479), (202, 25, 461, 477), (302, 24, 460, 487), (322, 23, 459, 489), (342, 22, 458, 491), (362, 21, 457, 493), (30, 363, 531, 494), (124, 374, 530, 504), (31, 343, 529, 495), (163, 506, 528, 357), (32, 323, 527, 496), (158, 506, 526, 334), (33, 303, 525, 497), (159, 507, 524, 314), (38, 283, 523, 502), (125, 505, 522, 297), (37, 263, 521, 501), (177, 510, 520, 276), (36, 243, 519, 500), (162, 512, 518, 255), (35, 223, 517, 499), (162, 235, 516, 512), (34, 203, 515, 498), (160, 508, 514, 214), (297, 522, 511, 181), (357, 528, 513, 190), (276, 520, 511, 178), (235, 161, 509, 516), (255, 518, 510, 177), (214, 514, 509, 161), (314, 524, 508, 160), (334, 526, 507, 159), (40, 124, 504, 494), (39, 123, 505, 503), (374, 190, 513, 530), (283, 39, 503, 523), (263, 38, 502, 521), (243, 37, 501, 519), (223, 36, 500, 517), (203, 35, 499, 515), (303, 34, 498, 525), (323, 33, 497, 527), (343, 32, 496, 529), (363, 31, 495, 531), (40, 364, 569, 532), (126, 375, 568, 542), (41, 344, 567, 533), (167, 544, 566, 359), (42, 324, 565, 534), (163, 544, 564, 335), (43, 304, 563, 535), (164, 545, 562, 315), (48, 284, 561, 540), (127, 543, 560, 298), (47, 264, 559, 539), (180, 549, 558, 277), (46, 244, 557, 538), (179, 548, 556, 257), (45, 224, 555, 537), (170, 237, 554, 547), (44, 204, 553, 536), (165, 546, 552, 215), (298, 560, 550, 184), (359, 566, 551, 191), (277, 558, 550, 181), (257, 556, 549, 180), (237, 182, 548, 554), (215, 552, 547, 166), (315, 562, 546, 165), (335, 564, 545, 164), (49, 125, 543, 541), (50, 126, 542, 532), (375, 191, 551, 568), (284, 49, 541, 561), (264, 48, 540, 559), (244, 47, 539, 557), (224, 46, 538, 555), (204, 45, 537, 553), (304, 44, 536, 563), (324, 43, 535, 565), (344, 42, 534, 567), (364, 41, 533, 569), (50, 365, 607, 570), (128, 376, 606, 580), (51, 345, 605, 571), (171, 582, 604, 358), (52, 325, 603, 572), (167, 582, 602, 336), (53, 305, 601, 573), (168, 583, 600, 316), (58, 285, 599, 578), (130, 581, 598, 299), (57, 265, 597, 577), (183, 587, 596, 278), (56, 245, 595, 576), (182, 586, 594, 258), (55, 225, 593, 575), (174, 238, 592, 585), (54, 205, 591, 574), (169, 584, 590, 216), (299, 598, 588, 187), (358, 604, 589, 129), (278, 596, 588, 184), (258, 594, 587, 183), (238, 185, 586, 592), (216, 590, 585, 170), (316, 600, 584, 169), (336, 602, 583, 168), (60, 128, 580, 570), (59, 127, 581, 579), (376, 129, 589, 606), (285, 59, 579, 599), (265, 58, 578, 597), (245, 57, 577, 595), (225, 56, 576, 593), (205, 55, 575, 591), (305, 54, 574, 601), (325, 53, 573, 603), (345, 52, 572, 605), (365, 51, 571, 607), (60, 366, 645, 608), (128, 618, 644, 376), (61, 346, 643, 609), (129, 619, 642, 358), (62, 326, 641, 610), (171, 625, 640, 337), (63, 306, 639, 611), (172, 624, 638, 317), (68, 286, 637, 616), (135, 294, 636, 620), (67, 266, 635, 615), (187, 279, 634, 620), (66, 246, 633, 614), (133, 252, 632, 627), (65, 226, 631, 613), (174, 622, 630, 238), (64, 206, 629, 612), (195, 622, 628, 218), (218, 628, 623, 194), (238, 630, 627, 185), (252, 134, 626, 632), (279, 186, 626, 634), (358, 642, 625, 171), (70, 131, 618, 608), (69, 130, 621, 617), (337, 640, 624, 172), (317, 638, 623, 173), (294, 136, 621, 636), (376, 644, 619, 129), (286, 69, 617, 637), (266, 68, 616, 635), (246, 67, 615, 633), (226, 66, 614, 631), (206, 65, 613, 629), (306, 64, 612, 639), (326, 63, 611, 641), (346, 62, 610, 643), (366, 61, 609, 645), (70, 367, 683, 646), (131, 656, 682, 377), (71, 347, 681, 647), (138, 353, 680, 657), (72, 327, 679, 648), (192, 662, 678, 338), (73, 307, 677, 649), (193, 663, 676, 318), (78, 287, 675, 654), (135, 660, 674, 294), (77, 267, 673, 653), (134, 659, 672, 272), (76, 247, 671, 652), (133, 658, 670, 252), (75, 227, 669, 651), (139, 658, 668, 232), (74, 207, 667, 650), (194, 664, 666, 218), (218, 666, 665, 195), (318, 676, 664, 194), (338, 678, 663, 193), (80, 137, 656, 646), (79, 136, 661, 655), (294, 674, 661, 136), (272, 672, 660, 135), (252, 670, 659, 134), (232, 668, 665, 199), (353, 196, 662, 680), (377, 682, 657, 132), (287, 79, 655, 675), (267, 78, 654, 673), (247, 77, 653, 671), (227, 76, 652, 669), (207, 75, 651, 667), (307, 74, 650, 677), (327, 73, 649, 679), (347, 72, 648, 681), (367, 71, 647, 683), (80, 368, 721, 684), (137, 695, 720, 378), (81, 348, 719, 685), (145, 694, 718, 354), (82, 328, 717, 686), (196, 694, 716, 339), (83, 308, 715, 687), (197, 697, 714, 319), (88, 288, 713, 692), (141, 702, 712, 295), (87, 268, 711, 691), (140, 701, 710, 273), (86, 248, 709, 690), (139, 700, 708, 253), (85, 228, 707, 689), (199, 699, 706, 232), (84, 208, 705, 688), (147, 212, 704, 698), (90, 143, 695, 684), (89, 142, 703, 693), (295, 712, 703, 142), (273, 710, 702, 141), (253, 708, 701, 140), (232, 706, 700, 139), (212, 148, 699, 704), (319, 714, 698, 198), (339, 716, 697, 197), (354, 718, 696, 144), (378, 720, 696, 138), (288, 89, 693, 713), (268, 88, 692, 711), (248, 87, 691, 709), (228, 86, 690, 707), (208, 85, 689, 705), (308, 84, 688, 715), (328, 83, 687, 717), (348, 82, 686, 719), (368, 81, 685, 721)])
me_grid.materials.append(mat_material_001)
me_grid.use_remesh_preserve_volume = False
me_grid.use_remesh_preserve_attributes = False
me_grid.use_mirror_vertex_groups = False
me_grid.update()
me_grid_001 = bpy.data.meshes.new('Grid.001')
me_grid_001.from_pydata([], [], [])
me_grid_001.use_remesh_preserve_volume = False
me_grid_001.use_remesh_preserve_attributes = False
me_grid_001.use_mirror_vertex_groups = False
me_grid_001.update()
arm_armature = bpy.data.armatures.new('Armature')  # bones are not reproduced

# ---- objects
ob_armature = bpy.data.objects.new('Armature', arm_armature)
ob_grid = bpy.data.objects.new('Grid', me_grid)
ob_grid_001 = bpy.data.objects.new('Grid.001', me_grid_001)
ob_lamp = bpy.data.objects.new('Lamp', light_lamp)
ob_camera = bpy.data.objects.new('Camera', cam_camera)

# ---- transforms, parenting, visibility, modifiers, constraints
ob_armature.location = (0.0, 0.0, 0.0)
ob_armature.show_in_front = True
ob_armature.lineart.crease_threshold = 0.0
ob_grid.parent = ob_armature
ob_grid.location = (0.0, 0.0, 0.0)
ob_grid.scale = (0.7592, 1.0, 1.0)
ob_grid.lineart.crease_threshold = 0.0
_vg = ob_grid.vertex_groups.new(name='Group')
for _i, _w in zip([155, 213, 313, 437, 438, 448, 470, 476, 486], [0.9873, 0.4937, 0.4937, 0.4937, 0.2468, 0.2468, 0.4937, 0.2468, 0.2468]): _vg.add([_i], _w, 'REPLACE')
_vg = ob_grid.vertex_groups.new(name='Bone')
for _i, _w in zip([0, 1, 2, 3, 4, 5, 6, 7, 8, 9, 10, 11, 12, 13, 14, 15, 16, 17, 18, 19, 20, 21, 22, 23, 24, 25, 26, 27, 28, 29, 30, 31, 32, 33, 34, 35, 36, 37, 38, 39, 40, 41, 42, 43, 44, 45, 46, 47, 48, 49, 50, 51, 52, 53, 54, 55, 56, 57, 58, 59, 60, 61, 62, 63, 64, 65, 66, 67, 68, 69, 70, 71, 72, 73, 74, 75, 76, 77, 78, 79, 80, 81, 82, 83, 84, 85, 86, 87, 88, 89, 90, 91, 92, 93, 94, 95, 96, 97, 98, 99, 100, 101, 102, 103, 104, 105, 106, 107, 108, 109, 110, 111, 112, 113, 114, 115, 116, 117, 118, 119, 120, 121, 122, 123, 124, 125, 126, 127, 128, 129, 130, 131, 132, 133, 134, 135, 136, 137, 138, 139, 140, 141, 142, 143, 144, 145, 146, 147, 148, 149, 150, 151, 152, 153, 154, 155, 156, 157, 158, 159, 160, 161, 162, 163, 164, 165, 166, 167, 168, 169, 170, 171, 172, 173, 174, 175, 176, 177, 178, 179, 180, 181, 182, 183, 184, 185, 186, 187, 188, 189, 190, 191, 192, 193, 194, 195, 196, 197, 198, 199, 200, 201, 202, 203, 204, 205, 206, 207, 208, 209, 210, 211, 212, 213, 214, 215, 216, 217, 218, 219, 220, 221, 222, 223, 224, 225, 226, 227, 228, 229, 230, 231, 232, 233, 234, 235, 236, 237, 238, 239, 240, 241, 242, 243, 244, 245, 246, 247, 248, 249, 250, 251, 252, 253, 254, 255, 256, 257, 258, 259, 260, 261, 262, 263, 264, 265, 266, 267, 268, 269, 270, 271, 272, 273, 274, 275, 276, 277, 278, 279, 280, 281, 282, 283, 284, 285, 286, 287, 288, 289, 290, 291, 292, 293, 294, 295, 296, 297, 298, 299, 300, 301, 302, 303, 304, 305, 306, 307, 308, 309, 310, 311, 312, 313, 314, 315, 316, 317, 318, 319, 320, 321, 322, 323, 324, 325, 326, 327, 328, 329, 330, 331, 332, 333, 334, 335, 336, 337, 338, 339, 340, 341, 342, 343, 344, 345, 346, 347, 348, 349, 350, 351, 352, 353, 354, 355, 356, 357, 358, 359, 360, 361, 362, 363, 364, 365, 366, 367, 368, 369, 370, 371, 372, 373, 374, 375, 376, 377, 378, 379, 380, 381, 382, 383, 384, 385, 386, 387, 388, 389, 390, 391, 392, 393, 394, 395, 396, 397, 398, 399, 400, 401, 402, 403, 404, 405, 406, 407, 408, 409, 410, 411, 412, 413, 414, 415, 416, 417, 418, 419, 420, 421, 422, 423, 424, 425, 426, 427, 428, 429, 430, 431, 432, 433, 434, 435, 436, 437, 438, 439, 440, 441, 442, 443, 444, 445, 446, 447, 448, 449, 450, 451, 452, 453, 454, 455, 456, 457, 458, 459, 460, 461, 462, 463, 464, 465, 466, 467, 468, 469, 470, 471, 472, 473, 474, 475, 476, 477, 478, 479, 480, 481, 482, 483, 484, 485, 486, 487, 488, 489, 490, 491, 492, 493, 494, 495, 496, 497, 498, 499, 500, 501, 502, 503, 504, 505, 506, 507, 508, 509, 510, 511, 512, 513, 514, 515, 516, 517, 518, 519, 520, 521, 522, 523, 524, 525, 526, 527, 528, 529, 530, 531, 532, 533, 534, 535, 536, 537, 538, 539, 540, 541, 542, 543, 544, 545, 546, 547, 548, 549, 550, 551, 552, 553, 554, 555, 556, 557, 558, 559, 560, 561, 562, 563, 564, 565, 566, 567, 568, 569, 570, 571, 572, 573, 574, 575, 576, 577, 578, 579, 580, 581, 582, 583, 584, 585, 586, 587, 588, 589, 590, 591, 592, 593, 594, 595, 596, 597, 598, 599, 600, 601, 602, 603, 604, 605, 606, 607, 608, 609, 610, 611, 612, 613, 614, 615, 616, 617, 618, 619, 620, 621, 622, 623, 624, 625, 626, 627, 628, 629, 630, 631, 632, 633, 634, 635, 636, 637, 638, 639, 640, 641, 642, 643, 644, 645, 646, 647, 648, 649, 650, 651, 652, 653, 654, 655, 656, 657, 658, 659, 660, 661, 662, 663, 664, 665, 666, 667, 668, 669, 670, 671, 672, 673, 674, 675, 676, 677, 678, 679, 680, 681, 682, 683, 684, 685, 686, 687, 688, 689, 690, 691, 692, 693, 694, 695, 696, 697, 698, 699, 700, 701, 702, 703, 704, 705, 706, 707, 708, 709, 710, 711, 712, 713, 714, 715, 716, 717, 718, 719, 720, 721], [0.4598, 0.4521, 0.4504, 0.4547, 0.4521, 0.4632, 0.4599, 0.4599, 0.4668, 0.4739, 0.456, 0.3694, 0.3353, 0.323, 0.3223, 0.3332, 0.3385, 0.3529, 0.3916, 0.463, 0.4551, 0.3263, 0.285, 0.2698, 0.2663, 0.2717, 0.2838, 0.3077, 0.3558, 0.465, 0.4667, 0.3053, 0.2745, 0.2712, 0.2712, 0.2716, 0.2776, 0.2947, 0.3404, 0.4663, 0.4605, 0.2989, 0.301, 0.365, 0.4098, 0.4245, 0.346, 0.3089, 0.3418, 0.4782, 0.4661, 0.3098, 0.3104, 0.5344, 0.81, 0.8853, 0.4307, 0.3209, 0.353, 0.4896, 0.4646, 0.3222, 0.2907, 0.3269, 0.392, 0.3586, 0.3005, 0.3117, 0.3619, 0.4805, 0.4606, 0.343, 0.3044, 0.2917, 0.2905, 0.2947, 0.3105, 0.3397, 0.3827, 0.4751, 0.4534, 0.3799, 0.3509, 0.3417, 0.3452, 0.3602, 0.3745, 0.3905, 0.4185, 0.4828, 0.4617, 0.4533, 0.4523, 0.4602, 0.4808, 0.4923, 0.4894, 0.4857, 0.4829, 0.4907, 0.4831, 0.4661, 0.4742, 0.5412, 0.4875, 0.5768, 0.4926, 0.594, 0.4918, 0.599, 0.4951, 0.6066, 0.4956, 0.6082, 0.4948, 0.6014, 0.4854, 0.5593, 0.4775, 0.4954, 0.5009, 0.5152, 0.5194, 0.526, 0.5353, 0.548, 0.5372, 0.5539, 0.5269, 0.6306, 0.5367, 0.5045, 0.5994, 0.717, 0.6851, 0.6216, 0.5201, 0.4823, 0.5441, 0.6272, 0.6084, 0.5685, 0.5085, 0.466, 0.4716, 0.4811, 0.5005, 0.5162, 0.5265, 0.5195, 0.5103, 0.5042, 0.4947, 0.657, 0.6321, 0.675, 0.6895, 0.6932, 0.6609, 0.7018, 0.7292, 0.7501, 0.759, 0.684, 0.7295, 0.7466, 0.6925, 0.7021, 0.7389, 0.7113, 0.3789, 0.7061, 0.7567, 0.7752, 0.7682, 0.6788, 0.6188, 0.7409, 0.6688, 0.7354, 0.7709, 0.6992, 0.6933, 0.767, 0.6975, 0.7729, 0.7412, 0.6697, 0.5797, 0.5992, 0.6281, 0.6421, 0.6752, 0.7202, 0.7417, 0.7364, 0.6018, 0.6328, 0.6397, 0.6317, 0.4574, 0.3269, 0.2678, 0.2716, 0.4291, 0.977, 0.3935, 0.2918, 0.3518, 0.4875, 0.4936, 0.6037, 0.5222, 0.6837, 0.7417, 0.7351, 0.6225, 0.7729, 0.7419, 0.6366, 0.462, 0.3354, 0.2765, 0.2744, 0.398, 0.6759, 0.3188, 0.3008, 0.3672, 0.4911, 0.4954, 0.6086, 0.6304, 0.5238, 0.6932, 0.756, 0.6728, 0.29, 0.7722, 0.7283, 0.4592, 0.3436, 0.2937, 0.2837, 0.3165, 0.3442, 0.2996, 0.3235, 0.3816, 0.4874, 0.4958, 0.6073, 0.7032, 0.6198, 0.5148, 0.7557, 0.6898, 0.7753, 0.7678, 0.7659, 0.4633, 0.37, 0.3282, 0.3127, 0.3178, 0.3274, 0.3327, 0.359, 0.4023, 0.4834, 0.4907, 0.584, 0.6578, 0.5909, 0.5076, 0.6541, 0.7115, 0.7432, 0.7399, 0.7096, 0.4698, 0.4238, 0.4035, 0.3935, 0.3979, 0.4101, 0.4123, 0.4222, 0.4473, 0.4868, 0.4799, 0.5274, 0.6033, 0.5697, 0.573, 0.539, 0.4987, 0.6312, 0.632, 0.6089, 0.4529, 0.3213, 0.2669, 0.2712, 0.392, 0.6723, 0.3627, 0.2903, 0.3422, 0.4706, 0.4922, 0.5972, 0.5091, 0.6669, 0.7164, 0.7419, 0.7386, 0.7695, 0.7337, 0.6383, 0.4525, 0.3275, 0.2756, 0.2716, 0.332, 0.3787, 0.3016, 0.296, 0.3448, 0.456, 0.4909, 0.5873, 0.4919, 0.6469, 0.6841, 0.7094, 0.725, 0.7352, 0.7008, 0.6202, 0.4503, 0.3488, 0.3007, 0.2834, 0.288, 0.2919, 0.2964, 0.3192, 0.3625, 0.4514, 0.4807, 0.5609, 0.6402, 0.5747, 0.4748, 0.6095, 0.6331, 0.6589, 0.6715, 0.6756, 0.4556, 0.4084, 0.3806, 0.3691, 0.3588, 0.3727, 0.3818, 0.3932, 0.4129, 0.4576, 0.4697, 0.5142, 0.5416, 0.5585, 0.5825, 0.5913, 0.5791, 0.5516, 0.5109, 0.4683, 0.4574, 0.4088, 0.3882, 0.3827, 0.3812, 0.3935, 0.3936, 0.4003, 0.4268, 0.467, 0.4734, 0.5076, 0.5324, 0.5434, 0.5442, 0.5486, 0.5521, 0.5483, 0.5224, 0.4828, 0.5467, 0.3869, 0.551, 0.3937, 0.5519, 0.3952, 0.5377, 0.4121, 0.502, 0.4455, 0.5443, 0.3808, 0.5394, 0.3845, 0.521, 0.3956, 0.4929, 0.4316, 0.4552, 0.3447, 0.3051, 0.2901, 0.2878, 0.2957, 0.3051, 0.3259, 0.3708, 0.4632, 0.4928, 0.6511, 0.6532, 0.6423, 0.506, 0.5898, 0.5638, 0.6091, 0.6298, 0.6409, 0.6472, 0.2906, 0.6537, 0.2994, 0.6509, 0.3134, 0.6206, 0.3454, 0.5491, 0.4117, 0.6362, 0.2876, 0.6217, 0.2957, 0.5897, 0.3207, 0.5301, 0.3926, 0.4612, 0.314, 0.275, 0.2623, 0.2589, 0.262, 0.2743, 0.2976, 0.346, 0.4657, 0.51, 0.5212, 0.6484, 0.6807, 0.7049, 0.7246, 0.7308, 0.7127, 0.6456, 0.59, 0.7165, 0.2595, 0.7302, 0.2671, 0.7262, 0.2839, 0.6851, 0.3176, 0.5875, 0.3975, 0.6935, 0.2598, 0.6671, 0.267, 0.6228, 0.2889, 0.5502, 0.3742, 0.4635, 0.3001, 0.2837, 0.3012, 0.3134, 0.3147, 0.2988, 0.2989, 0.3393, 0.472, 0.528, 0.5375, 0.6738, 0.7209, 0.7468, 0.7539, 0.7609, 0.6873, 0.767, 0.6145, 0.7539, 0.3174, 0.7539, 0.3098, 0.7733, 0.2942, 0.7313, 0.3132, 0.6195, 0.3944, 0.7358, 0.3087, 0.6998, 0.292, 0.647, 0.2837, 0.5711, 0.3623, 0.4621, 0.3028, 0.3143, 0.498, 0.6457, 0.7065, 0.4222, 0.3209, 0.3474, 0.4846, 0.5374, 0.5531, 0.6946, 0.7336, 0.7201, 0.4287, 0.6805, 0.7701, 0.7018, 0.6376, 0.6491, 0.7143, 0.2525, 0.6061, 0.7652, 0.3456, 0.7448, 0.3243, 0.6347, 0.4038, 0.7375, 0.5813, 0.7178, 0.3785, 0.6693, 0.2913, 0.5891, 0.3637, 0.4658, 0.3151, 0.2996, 0.4194, 0.6383, 0.6511, 0.3512, 0.3126, 0.3565, 0.4857, 0.5336, 0.5466, 0.707, 0.7507, 0.7519, 0.6838, 0.7618, 0.7604, 0.6871, 0.6388, 0.7269, 0.7193, 0.7069, 0.4554, 0.7783, 0.3153, 0.7292, 0.3281, 0.623, 0.411, 0.7578, 0.558, 0.7332, 0.338, 0.6766, 0.2928, 0.587, 0.3771, 0.4631, 0.331, 0.2921, 0.2921, 0.3045, 0.2931, 0.2936, 0.3218, 0.3709, 0.4772, 0.5161, 0.6179, 0.6472, 0.5287, 0.7671, 0.7706, 0.7473, 0.6966, 0.7151, 0.7547, 0.7712, 0.3017, 0.7629, 0.2895, 0.7384, 0.3048, 0.6855, 0.3435, 0.5917, 0.4162, 0.762, 0.2986, 0.7252, 0.2889, 0.6603, 0.305, 0.567, 0.3869, 0.4558, 0.359, 0.3243, 0.3103, 0.3086, 0.3203, 0.3383, 0.3626, 0.3988, 0.479, 0.4931, 0.5739, 0.6739, 0.649, 0.5958, 0.5146, 0.6426, 0.6808, 0.6953, 0.6875, 0.6934, 0.3131, 0.6819, 0.3285, 0.6635, 0.3494, 0.6259, 0.3785, 0.5562, 0.4336, 0.6906, 0.3081, 0.6647, 0.3156, 0.6109, 0.3383, 0.5314, 0.4008, 0.4569, 0.4146, 0.3951, 0.3938, 0.4069, 0.422, 0.4283, 0.4338, 0.4488, 0.4866, 0.5436, 0.4718, 0.5069, 0.5691, 0.5775, 0.5769, 0.5729, 0.5589, 0.5357, 0.5, 0.5779, 0.4145, 0.5758, 0.4254, 0.5671, 0.4304, 0.5486, 0.4394, 0.5183, 0.4662, 0.5748, 0.3995, 0.5583, 0.393, 0.5254, 0.4025, 0.4884, 0.4354]): _vg.add([_i], _w, 'REPLACE')
_vg = ob_grid.vertex_groups.new(name='Bone.001')
for _i, _w in zip([0, 1, 2, 3, 4, 5, 6, 7, 8, 9, 10, 11, 12, 13, 14, 15, 16, 17, 18, 19, 20, 21, 22, 23, 24, 25, 26, 27, 28, 29, 30, 31, 32, 33, 34, 35, 36, 37, 38, 39, 40, 41, 42, 43, 44, 45, 46, 47, 48, 49, 50, 51, 52, 53, 54, 55, 56, 57, 58, 59, 60, 61, 62, 63, 64, 65, 66, 67, 68, 69, 70, 71, 72, 73, 74, 75, 76, 77, 78, 79, 80, 81, 82, 83, 84, 85, 86, 87, 88, 89, 90, 91, 92, 93, 94, 95, 96, 97, 98, 99, 100, 101, 102, 103, 104, 105, 106, 107, 108, 109, 110, 111, 112, 113, 114, 115, 116, 117, 118, 119, 120, 121, 122, 123, 124, 125, 126, 127, 128, 129, 130, 131, 132, 133, 134, 135, 136, 137, 138, 139, 140, 141, 142, 143, 144, 145, 146, 147, 148, 149, 150, 151, 152, 153, 154, 155, 156, 157, 158, 159, 160, 161, 162, 163, 164, 165, 166, 167, 168, 169, 170, 171, 172, 173, 174, 175, 176, 177, 178, 179, 180, 181, 182, 183, 184, 185, 186, 187, 188, 189, 190, 191, 192, 193, 194, 195, 196, 197, 198, 199, 200, 201, 202, 203, 204, 206, 207, 208, 209, 210, 211, 212, 213, 214, 215, 216, 217, 218, 219, 220, 221, 222, 223, 224, 225, 226, 227, 228, 229, 230, 231, 232, 233, 234, 235, 236, 237, 238, 239, 240, 241, 242, 243, 244, 245, 246, 247, 248, 249, 250, 251, 252, 253, 254, 255, 256, 257, 258, 259, 260, 261, 262, 263, 264, 265, 266, 267, 268, 269, 270, 271, 272, 273, 274, 275, 276, 277, 278, 279, 280, 281, 282, 283, 284, 285, 286, 287, 288, 289, 290, 291, 292, 293, 294, 295, 296, 297, 298, 299, 300, 301, 302, 303, 304, 305, 306, 307, 308, 309, 310, 311, 312, 313, 314, 315, 316, 317, 318, 319, 320, 321, 322, 323, 324, 325, 326, 327, 328, 329, 330, 331, 332, 333, 334, 335, 336, 337, 338, 339, 340, 341, 342, 343, 344, 345, 346, 347, 348, 349, 350, 351, 352, 353, 354, 355, 356, 357, 358, 359, 360, 361, 362, 363, 364, 365, 366, 367, 368, 369, 370, 371, 372, 373, 374, 375, 376, 377, 378, 379, 380, 381, 382, 383, 384, 385, 386, 387, 388, 389, 390, 391, 392, 393, 394, 395, 396, 397, 398, 399, 400, 401, 402, 403, 404, 405, 406, 407, 408, 409, 410, 411, 412, 413, 414, 415, 416, 417, 418, 419, 420, 421, 422, 423, 424, 425, 426, 427, 428, 429, 430, 431, 432, 433, 434, 435, 436, 437, 438, 439, 440, 441, 442, 443, 444, 445, 446, 447, 448, 449, 450, 451, 452, 453, 454, 455, 456, 457, 458, 459, 460, 461, 462, 463, 464, 465, 466, 467, 468, 469, 470, 471, 472, 473, 474, 475, 476, 477, 478, 479, 480, 481, 482, 483, 484, 485, 486, 487, 488, 489, 490, 491, 492, 493, 494, 495, 496, 497, 498, 499, 500, 501, 502, 503, 504, 505, 506, 507, 508, 509, 510, 511, 512, 513, 514, 515, 516, 517, 518, 519, 520, 521, 522, 523, 524, 525, 526, 527, 528, 529, 530, 531, 532, 533, 534, 535, 536, 537, 538, 539, 540, 541, 542, 543, 544, 545, 546, 547, 548, 549, 550, 551, 552, 553, 554, 555, 556, 557, 558, 559, 560, 561, 562, 563, 564, 565, 566, 567, 568, 569, 570, 571, 572, 573, 574, 575, 576, 577, 578, 579, 580, 581, 582, 583, 584, 585, 586, 587, 588, 589, 590, 591, 592, 593, 594, 595, 596, 597, 598, 599, 600, 601, 602, 603, 604, 605, 606, 607, 608, 609, 610, 611, 612, 613, 614, 615, 616, 617, 618, 619, 620, 621, 622, 623, 624, 625, 626, 627, 628, 629, 630, 631, 632, 633, 634, 635, 636, 637, 638, 639, 640, 641, 642, 643, 644, 645, 646, 647, 648, 649, 650, 651, 652, 653, 654, 655, 656, 657, 658, 659, 660, 661, 662, 663, 664, 665, 666, 667, 668, 669, 670, 671, 672, 673, 674, 675, 676, 677, 678, 679, 680, 681, 682, 683, 684, 685, 686, 687, 688, 689, 690, 691, 692, 693, 694, 695, 696, 697, 698, 699, 700, 701, 702, 703, 704, 705, 706, 707, 708, 709, 710, 711, 712, 713, 714, 715, 716, 717, 718, 719, 720, 721], [0.5402, 0.5479, 0.5496, 0.5453, 0.5479, 0.5368, 0.5401, 0.5401, 0.5332, 0.5261, 0.544, 0.6306, 0.6647, 0.677, 0.6777, 0.6668, 0.6615, 0.6471, 0.6084, 0.537, 0.5449, 0.6737, 0.715, 0.7302, 0.7337, 0.7283, 0.7162, 0.6923, 0.6442, 0.535, 0.5333, 0.6947, 0.7255, 0.7288, 0.7288, 0.7284, 0.7224, 0.7053, 0.6596, 0.5337, 0.5395, 0.7011, 0.699, 0.635, 0.5902, 0.5755, 0.654, 0.6911, 0.6582, 0.5218, 0.5339, 0.6902, 0.6896, 0.4656, 0.19, 0.1147, 0.5693, 0.6791, 0.647, 0.5104, 0.5354, 0.6778, 0.7093, 0.6731, 0.608, 0.6414, 0.6995, 0.6883, 0.6381, 0.5195, 0.5394, 0.657, 0.6956, 0.7083, 0.7095, 0.7053, 0.6895, 0.6603, 0.6173, 0.5249, 0.5466, 0.6201, 0.6491, 0.6583, 0.6548, 0.6398, 0.6255, 0.6095, 0.5815, 0.5172, 0.5383, 0.5467, 0.5477, 0.5398, 0.5192, 0.5077, 0.5106, 0.5143, 0.5171, 0.5093, 0.5169, 0.5339, 0.5258, 0.4588, 0.5125, 0.4232, 0.5074, 0.406, 0.5082, 0.401, 0.5049, 0.3934, 0.5044, 0.3918, 0.5052, 0.3986, 0.5146, 0.4407, 0.5225, 0.5046, 0.4991, 0.4848, 0.4806, 0.474, 0.4647, 0.452, 0.4628, 0.4461, 0.4731, 0.3694, 0.4633, 0.4955, 0.4006, 0.283, 0.3149, 0.3784, 0.4799, 0.5177, 0.4559, 0.3728, 0.3916, 0.4315, 0.4915, 0.534, 0.5284, 0.5189, 0.4995, 0.4838, 0.4735, 0.4805, 0.4897, 0.4958, 0.5053, 0.343, 0.3679, 0.325, 0.3105, 0.3068, 0.3391, 0.2982, 0.2708, 0.2499, 0.241, 0.316, 0.2705, 0.2534, 0.3075, 0.2979, 0.2611, 0.2887, 0.6211, 0.2939, 0.2433, 0.2248, 0.2318, 0.3212, 0.3812, 0.2591, 0.3312, 0.2646, 0.2291, 0.3008, 0.3067, 0.233, 0.3025, 0.2271, 0.2588, 0.3303, 0.4203, 0.4008, 0.3719, 0.3579, 0.3248, 0.2798, 0.2583, 0.2636, 0.3982, 0.3672, 0.3603, 0.3683, 0.5426, 0.6731, 0.7322, 0.7284, 0.5709, 0.6065, 0.7082, 0.6482, 0.5125, 0.5064, 0.3963, 0.4778, 0.3163, 0.2583, 0.2649, 0.3775, 0.2271, 0.2581, 0.3634, 0.538, 0.6646, 0.7235, 0.7256, 0.602, 0.3241, 0.6812, 0.6992, 0.6328, 0.5089, 0.5046, 0.3913, 0.3696, 0.4762, 0.3068, 0.244, 0.3272, 0.71, 0.2278, 0.2717, 0.5408, 0.6564, 0.7063, 0.7163, 0.6835, 0.6558, 0.7004, 0.6765, 0.6184, 0.5126, 0.5042, 0.3927, 0.2968, 0.3802, 0.4852, 0.2443, 0.3102, 0.2247, 0.2322, 0.2341, 0.5367, 0.63, 0.6718, 0.6873, 0.6822, 0.6726, 0.6673, 0.641, 0.5977, 0.5166, 0.5093, 0.416, 0.3422, 0.4091, 0.4924, 0.3459, 0.2885, 0.2568, 0.2601, 0.2904, 0.5302, 0.5762, 0.5965, 0.6065, 0.6021, 0.5899, 0.5877, 0.5778, 0.5527, 0.5132, 0.5201, 0.4726, 0.3967, 0.4303, 0.427, 0.461, 0.5013, 0.3688, 0.368, 0.3911, 0.5471, 0.6787, 0.7331, 0.7288, 0.608, 0.3277, 0.6373, 0.7097, 0.6578, 0.5294, 0.5078, 0.4028, 0.4909, 0.3331, 0.2836, 0.2581, 0.2614, 0.2305, 0.2663, 0.3617, 0.5475, 0.6725, 0.7244, 0.7284, 0.668, 0.6213, 0.6984, 0.704, 0.6552, 0.544, 0.5091, 0.4127, 0.5081, 0.3531, 0.3159, 0.2906, 0.275, 0.2648, 0.2992, 0.3798, 0.5497, 0.6512, 0.6993, 0.7166, 0.712, 0.7081, 0.7036, 0.6808, 0.6375, 0.5486, 0.5193, 0.4391, 0.3598, 0.4253, 0.5252, 0.3905, 0.3669, 0.3411, 0.3285, 0.3244, 0.5444, 0.5916, 0.6194, 0.6309, 0.6412, 0.6273, 0.6182, 0.6068, 0.5871, 0.5424, 0.5303, 0.4858, 0.4584, 0.4415, 0.4175, 0.4087, 0.4209, 0.4484, 0.4891, 0.5317, 0.5426, 0.5912, 0.6118, 0.6173, 0.6188, 0.6065, 0.6064, 0.5997, 0.5732, 0.533, 0.5266, 0.4924, 0.4676, 0.4566, 0.4558, 0.4514, 0.4479, 0.4517, 0.4776, 0.5172, 0.4533, 0.6131, 0.449, 0.6063, 0.4481, 0.6048, 0.4623, 0.5879, 0.498, 0.5545, 0.4557, 0.6192, 0.4606, 0.6155, 0.479, 0.6044, 0.5071, 0.5684, 0.5448, 0.6553, 0.6949, 0.7099, 0.7122, 0.7043, 0.6949, 0.6741, 0.6292, 0.5368, 0.5072, 0.3489, 0.3468, 0.3577, 0.494, 0.4102, 0.4362, 0.3909, 0.3702, 0.3591, 0.3528, 0.7094, 0.3463, 0.7006, 0.3491, 0.6866, 0.3794, 0.6546, 0.4509, 0.5883, 0.3638, 0.7124, 0.3783, 0.7043, 0.4103, 0.6793, 0.4699, 0.6074, 0.5388, 0.686, 0.725, 0.7377, 0.7411, 0.738, 0.7257, 0.7024, 0.654, 0.5343, 0.49, 0.4788, 0.3516, 0.3193, 0.2951, 0.2754, 0.2692, 0.2873, 0.3544, 0.41, 0.2835, 0.7405, 0.2698, 0.7329, 0.2738, 0.7161, 0.3149, 0.6824, 0.4125, 0.6025, 0.3065, 0.7402, 0.3329, 0.733, 0.3772, 0.7111, 0.4498, 0.6258, 0.5365, 0.6999, 0.7163, 0.6988, 0.6866, 0.6853, 0.7012, 0.7011, 0.6607, 0.528, 0.472, 0.4625, 0.3262, 0.2791, 0.2532, 0.2461, 0.2391, 0.3127, 0.233, 0.3855, 0.2461, 0.6826, 0.2461, 0.6902, 0.2267, 0.7058, 0.2687, 0.6868, 0.3805, 0.6056, 0.2642, 0.6913, 0.3002, 0.708, 0.353, 0.7163, 0.4289, 0.6377, 0.5379, 0.6972, 0.6857, 0.502, 0.3543, 0.2935, 0.5778, 0.6791, 0.6526, 0.5154, 0.4626, 0.4469, 0.3054, 0.2664, 0.2799, 0.5713, 0.3195, 0.2299, 0.2982, 0.3624, 0.3509, 0.2857, 0.7475, 0.3939, 0.2348, 0.6544, 0.2552, 0.6757, 0.3653, 0.5962, 0.2625, 0.4187, 0.2822, 0.6215, 0.3307, 0.7087, 0.4109, 0.6363, 0.5342, 0.6849, 0.7004, 0.5806, 0.3617, 0.3489, 0.6488, 0.6874, 0.6435, 0.5143, 0.4664, 0.4534, 0.293, 0.2493, 0.2481, 0.3162, 0.2382, 0.2396, 0.3129, 0.3612, 0.2731, 0.2807, 0.2931, 0.5446, 0.2217, 0.6847, 0.2708, 0.6719, 0.377, 0.589, 0.2422, 0.442, 0.2668, 0.662, 0.3234, 0.7072, 0.413, 0.6229, 0.5369, 0.669, 0.7079, 0.7079, 0.6955, 0.7069, 0.7064, 0.6782, 0.6291, 0.5228, 0.4839, 0.3821, 0.3528, 0.4713, 0.2329, 0.2294, 0.2527, 0.3034, 0.2849, 0.2453, 0.2288, 0.6983, 0.2371, 0.7105, 0.2616, 0.6952, 0.3145, 0.6565, 0.4083, 0.5838, 0.238, 0.7014, 0.2748, 0.7111, 0.3397, 0.695, 0.433, 0.6131, 0.5442, 0.641, 0.6757, 0.6897, 0.6914, 0.6797, 0.6617, 0.6374, 0.6012, 0.521, 0.5069, 0.4261, 0.3261, 0.351, 0.4042, 0.4854, 0.3574, 0.3192, 0.3047, 0.3125, 0.3066, 0.6869, 0.3181, 0.6715, 0.3365, 0.6506, 0.3741, 0.6215, 0.4438, 0.5664, 0.3094, 0.6919, 0.3353, 0.6844, 0.3891, 0.6617, 0.4686, 0.5992, 0.5431, 0.5854, 0.6049, 0.6062, 0.5931, 0.578, 0.5717, 0.5662, 0.5512, 0.5134, 0.4564, 0.5282, 0.4931, 0.4309, 0.4225, 0.4231, 0.4271, 0.4411, 0.4643, 0.5, 0.4221, 0.5855, 0.4242, 0.5746, 0.4329, 0.5696, 0.4514, 0.5606, 0.4817, 0.5338, 0.4252, 0.6005, 0.4417, 0.607, 0.4746, 0.5975, 0.5116, 0.5646]): _vg.add([_i], _w, 'REPLACE')
_m = ob_grid.modifiers.new('Subsurf', 'SUBSURF')
_m.uv_smooth = 'PRESERVE_CORNERS'
_m.quality = 2
_m.levels = 3
_m.show_only_control_edges = False
_m = ob_grid.modifiers.new('Armature', 'ARMATURE')
_m.object = ob_armature
ob_grid_001.location = (0.0, 0.0, 0.0)
ob_grid_001.lineart.crease_threshold = 0.0
ob_lamp.location = (4.076, 1.005, 5.904)
ob_lamp.rotation_euler = (0.6503, 0.05522, 1.866)
ob_lamp.lock_rotations_4d = False
ob_lamp.empty_display_type = 'ARROWS'
ob_lamp.color = (0.0, 0.0, 0.0, 0.0)
ob_lamp.lineart.crease_threshold = 0.0
ob_camera.location = (7.481, -6.508, 5.344)
ob_camera.rotation_euler = (1.109, 0.0, 0.8149)
ob_camera.lock_rotations_4d = False
ob_camera.empty_display_type = 'ARROWS'
ob_camera.color = (0.0, 0.0, 0.0, 0.0)
ob_camera.display_type = 'WIRE'
ob_camera.lineart.crease_threshold = 0.0

# ---- collection membership
col_collection_1.objects.link(ob_armature)
col_collection_1.objects.link(ob_grid)
col_collection_1.objects.link(ob_grid_001)
col_collection_20.objects.link(ob_lamp)
col_collection_20.objects.link(ob_camera)

# ---- scene / render settings (as saved in the file)
scene.camera = ob_camera
scene.frame_start = 0; scene.frame_end = 70; scene.frame_set(0)
scene.render.engine = 'BLENDER_EEVEE_NEXT'
scene.render.resolution_percentage = 50
scene.render.dither_intensity = 0.0
scene.cycles.use_denoising = False
scene.cycles.samples = 128
scene.cycles.sampling_pattern = 'TABULATED_SOBOL'
scene.cycles.use_adaptive_sampling = False
scene.cycles.use_light_tree = False
scene.cycles.blur_glossy = 0.0
scene.cycles.sample_clamp_indirect = 0.0
scene.view_settings.view_transform = 'Standard'
bpy.context.view_layer.update()
